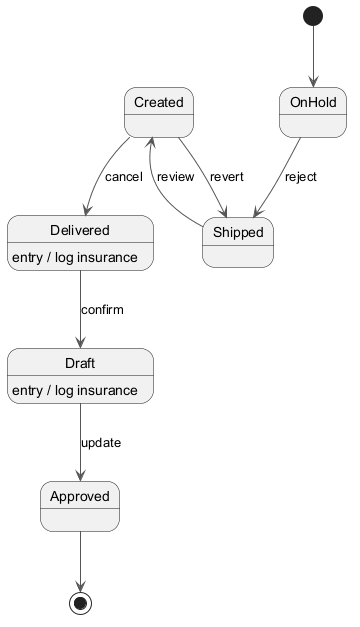

The diagram above was rendered by PlantUML. Its source (embedded in the PNG):
@startuml
skinparam ArrowColor #555555
[*] --> OnHold
OnHold --> Shipped : reject
Shipped --> Created : review
Created --> Delivered : cancel
Delivered --> Draft : confirm
Delivered : entry / log insurance
Draft --> Approved : update
Draft : entry / log insurance
Created --> Shipped : revert
Approved --> [*]
@enduml